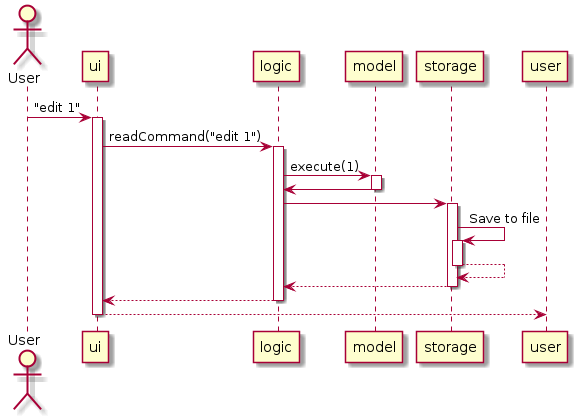

The diagram above was rendered by PlantUML. Its source (embedded in the PNG):
@startuml


Actor User

User -> ui : "edit 1"
activate ui
ui -> logic : readCommand("edit 1")
activate logic

logic -> model :execute(1)
activate model

model -> logic
deactivate model

logic -> storage : 
activate storage

storage -> storage : Save to file
activate storage
storage --> storage
deactivate storage

storage --> logic
deactivate storage

logic --> ui
deactivate logic

ui--> user
deactivate ui
@enduml